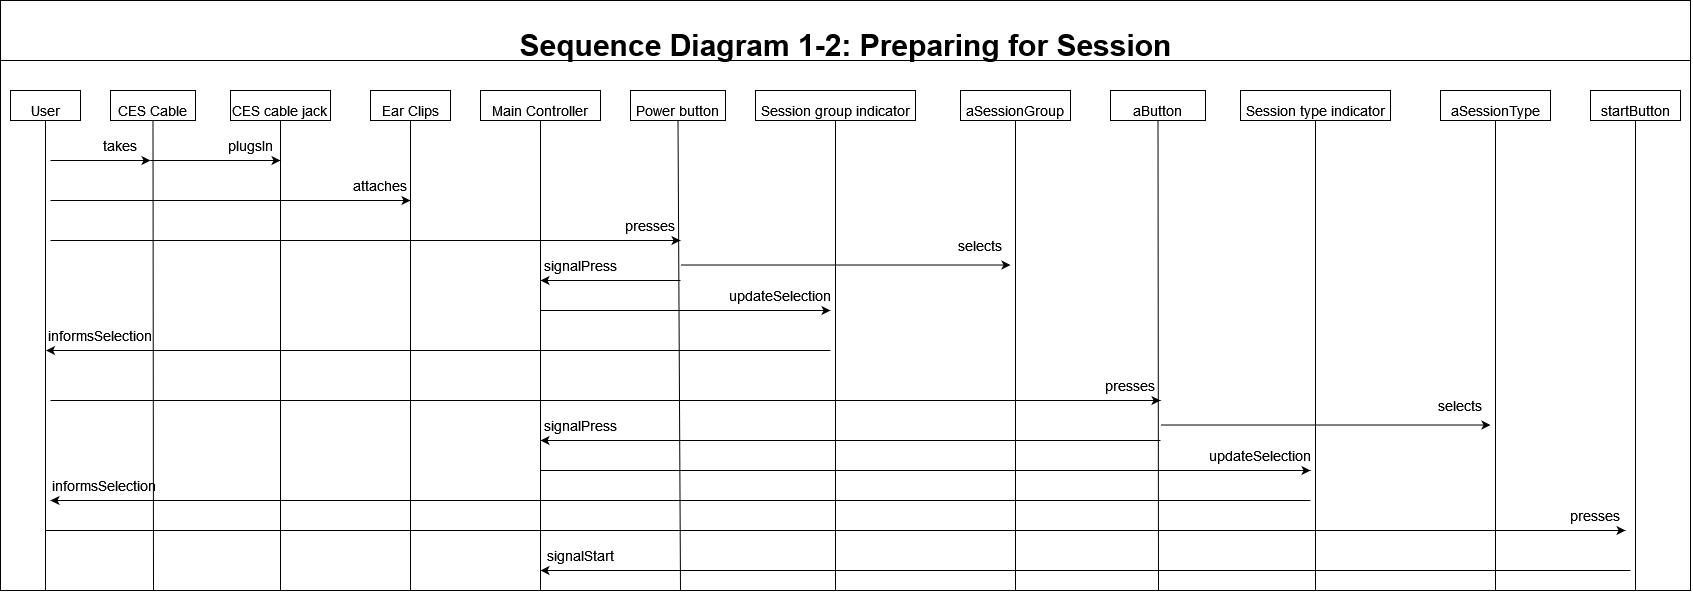

The diagram above was exported from draw.io. Its source (the exported page's mxGraphModel, read from the mxfile embedded in the PNG):
<mxGraphModel dx="1942" dy="1077" grid="1" gridSize="10" guides="1" tooltips="1" connect="1" arrows="1" fold="1" page="1" pageScale="1" pageWidth="1200" pageHeight="1920" math="0" shadow="0">
  <root>
    <mxCell id="0" />
    <mxCell id="1" parent="0" />
    <mxCell id="jdnJR5NEz-8rXz9DszNC-99" value="" style="rounded=0;whiteSpace=wrap;html=1;fontSize=14;" vertex="1" parent="1">
      <mxGeometry x="30" y="50" width="1690" height="590" as="geometry" />
    </mxCell>
    <mxCell id="jdnJR5NEz-8rXz9DszNC-35" value="" style="endArrow=none;html=1;rounded=0;" edge="1" parent="1">
      <mxGeometry width="50" height="50" relative="1" as="geometry">
        <mxPoint x="30" y="110" as="sourcePoint" />
        <mxPoint x="1720" y="110" as="targetPoint" />
      </mxGeometry>
    </mxCell>
    <mxCell id="jdnJR5NEz-8rXz9DszNC-36" value="&lt;b&gt;&lt;font style=&quot;font-size: 30px&quot;&gt;Sequence Diagram 1-2: Preparing for Session &lt;br&gt;&lt;/font&gt;&lt;/b&gt;" style="text;html=1;align=center;verticalAlign=middle;resizable=0;points=[];autosize=1;strokeColor=none;fillColor=none;" vertex="1" parent="1">
      <mxGeometry x="540" y="80" width="670" height="30" as="geometry" />
    </mxCell>
    <mxCell id="jdnJR5NEz-8rXz9DszNC-37" value="&lt;font style=&quot;font-size: 14px&quot;&gt;CES cable jack&lt;br&gt;&lt;/font&gt;" style="rounded=0;whiteSpace=wrap;html=1;fontSize=30;" vertex="1" parent="1">
      <mxGeometry x="260" y="140" width="100" height="30" as="geometry" />
    </mxCell>
    <mxCell id="jdnJR5NEz-8rXz9DszNC-38" value="&lt;font style=&quot;font-size: 14px&quot;&gt;Session group indicator&lt;/font&gt;" style="rounded=0;whiteSpace=wrap;html=1;fontSize=30;" vertex="1" parent="1">
      <mxGeometry x="785" y="140" width="160" height="30" as="geometry" />
    </mxCell>
    <mxCell id="jdnJR5NEz-8rXz9DszNC-39" value="&lt;font style=&quot;font-size: 14px&quot;&gt;CES Cable&lt;br&gt;&lt;/font&gt;" style="rounded=0;whiteSpace=wrap;html=1;fontSize=30;" vertex="1" parent="1">
      <mxGeometry x="140" y="140" width="85" height="30" as="geometry" />
    </mxCell>
    <mxCell id="jdnJR5NEz-8rXz9DszNC-40" value="" style="endArrow=none;html=1;rounded=0;fontSize=21;entryX=0.5;entryY=1;entryDx=0;entryDy=0;" edge="1" parent="1" target="jdnJR5NEz-8rXz9DszNC-39">
      <mxGeometry width="50" height="50" relative="1" as="geometry">
        <mxPoint x="182.99999999999977" y="639.9999999999998" as="sourcePoint" />
        <mxPoint x="85" y="210" as="targetPoint" />
      </mxGeometry>
    </mxCell>
    <mxCell id="jdnJR5NEz-8rXz9DszNC-41" value="&lt;font style=&quot;font-size: 14px&quot;&gt;User&lt;/font&gt;" style="rounded=0;whiteSpace=wrap;html=1;fontSize=30;" vertex="1" parent="1">
      <mxGeometry x="40" y="140" width="70" height="30" as="geometry" />
    </mxCell>
    <mxCell id="jdnJR5NEz-8rXz9DszNC-42" value="" style="endArrow=none;html=1;rounded=0;fontSize=21;entryX=0.5;entryY=1;entryDx=0;entryDy=0;" edge="1" parent="1" target="jdnJR5NEz-8rXz9DszNC-41">
      <mxGeometry width="50" height="50" relative="1" as="geometry">
        <mxPoint x="75" y="639.9999999999998" as="sourcePoint" />
        <mxPoint x="725" y="370" as="targetPoint" />
      </mxGeometry>
    </mxCell>
    <mxCell id="jdnJR5NEz-8rXz9DszNC-43" value="" style="endArrow=none;html=1;rounded=0;fontSize=21;entryX=0.5;entryY=1;entryDx=0;entryDy=0;" edge="1" parent="1" target="jdnJR5NEz-8rXz9DszNC-37">
      <mxGeometry width="50" height="50" relative="1" as="geometry">
        <mxPoint x="310" y="639.9999999999998" as="sourcePoint" />
        <mxPoint x="75" y="210" as="targetPoint" />
      </mxGeometry>
    </mxCell>
    <mxCell id="jdnJR5NEz-8rXz9DszNC-44" value="" style="endArrow=none;html=1;rounded=0;fontSize=21;entryX=0.5;entryY=1;entryDx=0;entryDy=0;" edge="1" parent="1" target="jdnJR5NEz-8rXz9DszNC-38">
      <mxGeometry width="50" height="50" relative="1" as="geometry">
        <mxPoint x="865" y="639.9999999999998" as="sourcePoint" />
        <mxPoint x="730" y="210" as="targetPoint" />
      </mxGeometry>
    </mxCell>
    <mxCell id="jdnJR5NEz-8rXz9DszNC-45" style="edgeStyle=none;rounded=0;orthogonalLoop=1;jettySize=auto;html=1;exitX=0.75;exitY=1;exitDx=0;exitDy=0;fontSize=15;" edge="1" parent="1" source="jdnJR5NEz-8rXz9DszNC-37" target="jdnJR5NEz-8rXz9DszNC-37">
      <mxGeometry relative="1" as="geometry" />
    </mxCell>
    <mxCell id="jdnJR5NEz-8rXz9DszNC-46" value="&lt;font style=&quot;font-size: 14px&quot;&gt;Session type indicator&lt;/font&gt;" style="rounded=0;whiteSpace=wrap;html=1;fontSize=30;" vertex="1" parent="1">
      <mxGeometry x="1270" y="140" width="150" height="30" as="geometry" />
    </mxCell>
    <mxCell id="jdnJR5NEz-8rXz9DszNC-47" value="" style="endArrow=none;html=1;rounded=0;fontSize=21;entryX=0.5;entryY=1;entryDx=0;entryDy=0;" edge="1" parent="1" target="jdnJR5NEz-8rXz9DszNC-46">
      <mxGeometry width="50" height="50" relative="1" as="geometry">
        <mxPoint x="1345" y="640" as="sourcePoint" />
        <mxPoint x="1105" y="210" as="targetPoint" />
      </mxGeometry>
    </mxCell>
    <mxCell id="jdnJR5NEz-8rXz9DszNC-48" value="&lt;font style=&quot;font-size: 14px&quot;&gt;Main Controller&lt;/font&gt;" style="rounded=0;whiteSpace=wrap;html=1;fontSize=30;" vertex="1" parent="1">
      <mxGeometry x="510" y="140" width="120" height="30" as="geometry" />
    </mxCell>
    <mxCell id="jdnJR5NEz-8rXz9DszNC-49" value="" style="endArrow=none;html=1;rounded=0;fontSize=21;entryX=0.5;entryY=1;entryDx=0;entryDy=0;" edge="1" parent="1" target="jdnJR5NEz-8rXz9DszNC-48">
      <mxGeometry width="50" height="50" relative="1" as="geometry">
        <mxPoint x="570" y="639.9999999999998" as="sourcePoint" />
        <mxPoint x="395" y="210" as="targetPoint" />
      </mxGeometry>
    </mxCell>
    <mxCell id="jdnJR5NEz-8rXz9DszNC-50" value="&lt;font style=&quot;font-size: 14px&quot;&gt;aButton&lt;/font&gt;" style="rounded=0;whiteSpace=wrap;html=1;fontSize=30;" vertex="1" parent="1">
      <mxGeometry x="1140" y="140" width="95" height="30" as="geometry" />
    </mxCell>
    <mxCell id="jdnJR5NEz-8rXz9DszNC-51" value="" style="endArrow=none;html=1;rounded=0;fontSize=21;entryX=0.5;entryY=1;entryDx=0;entryDy=0;" edge="1" parent="1" target="jdnJR5NEz-8rXz9DszNC-50">
      <mxGeometry width="50" height="50" relative="1" as="geometry">
        <mxPoint x="1188" y="640" as="sourcePoint" />
        <mxPoint x="2205" y="380" as="targetPoint" />
      </mxGeometry>
    </mxCell>
    <mxCell id="jdnJR5NEz-8rXz9DszNC-52" value="&lt;font style=&quot;font-size: 14px&quot;&gt;startButton&lt;/font&gt;" style="rounded=0;whiteSpace=wrap;html=1;fontSize=30;" vertex="1" parent="1">
      <mxGeometry x="1620" y="140" width="90" height="30" as="geometry" />
    </mxCell>
    <mxCell id="jdnJR5NEz-8rXz9DszNC-53" value="" style="endArrow=none;html=1;rounded=0;fontSize=21;entryX=0.5;entryY=1;entryDx=0;entryDy=0;" edge="1" parent="1" target="jdnJR5NEz-8rXz9DszNC-52">
      <mxGeometry width="50" height="50" relative="1" as="geometry">
        <mxPoint x="1665" y="640" as="sourcePoint" />
        <mxPoint x="1455" y="210" as="targetPoint" />
      </mxGeometry>
    </mxCell>
    <mxCell id="jdnJR5NEz-8rXz9DszNC-56" value="&lt;font style=&quot;font-size: 14px&quot;&gt;Ear Clips&lt;/font&gt;" style="rounded=0;whiteSpace=wrap;html=1;fontSize=30;" vertex="1" parent="1">
      <mxGeometry x="400" y="140" width="80" height="30" as="geometry" />
    </mxCell>
    <mxCell id="jdnJR5NEz-8rXz9DszNC-57" value="" style="endArrow=none;html=1;rounded=0;fontSize=21;entryX=0.5;entryY=1;entryDx=0;entryDy=0;" edge="1" parent="1" target="jdnJR5NEz-8rXz9DszNC-56">
      <mxGeometry width="50" height="50" relative="1" as="geometry">
        <mxPoint x="440" y="640" as="sourcePoint" />
        <mxPoint x="65" y="210" as="targetPoint" />
      </mxGeometry>
    </mxCell>
    <mxCell id="jdnJR5NEz-8rXz9DszNC-58" value="&lt;font style=&quot;font-size: 14px&quot;&gt;Power button&lt;/font&gt;" style="rounded=0;whiteSpace=wrap;html=1;fontSize=30;" vertex="1" parent="1">
      <mxGeometry x="660" y="140" width="95" height="30" as="geometry" />
    </mxCell>
    <mxCell id="jdnJR5NEz-8rXz9DszNC-59" value="" style="endArrow=none;html=1;rounded=0;fontSize=21;entryX=0.5;entryY=1;entryDx=0;entryDy=0;" edge="1" parent="1" target="jdnJR5NEz-8rXz9DszNC-58">
      <mxGeometry width="50" height="50" relative="1" as="geometry">
        <mxPoint x="710" y="640" as="sourcePoint" />
        <mxPoint x="1285" y="390" as="targetPoint" />
      </mxGeometry>
    </mxCell>
    <mxCell id="jdnJR5NEz-8rXz9DszNC-61" value="&lt;font style=&quot;font-size: 14px&quot;&gt;aSessionGroup&lt;/font&gt;" style="rounded=0;whiteSpace=wrap;html=1;fontSize=30;" vertex="1" parent="1">
      <mxGeometry x="990" y="140" width="110" height="30" as="geometry" />
    </mxCell>
    <mxCell id="jdnJR5NEz-8rXz9DszNC-62" value="" style="endArrow=none;html=1;rounded=0;fontSize=21;entryX=0.5;entryY=1;entryDx=0;entryDy=0;" edge="1" parent="1" target="jdnJR5NEz-8rXz9DszNC-61">
      <mxGeometry width="50" height="50" relative="1" as="geometry">
        <mxPoint x="1045" y="640" as="sourcePoint" />
        <mxPoint x="2055" y="380" as="targetPoint" />
      </mxGeometry>
    </mxCell>
    <mxCell id="jdnJR5NEz-8rXz9DszNC-64" value="&lt;font style=&quot;font-size: 14px&quot;&gt;aSessionType&lt;/font&gt;" style="rounded=0;whiteSpace=wrap;html=1;fontSize=30;" vertex="1" parent="1">
      <mxGeometry x="1470" y="140" width="110" height="30" as="geometry" />
    </mxCell>
    <mxCell id="jdnJR5NEz-8rXz9DszNC-65" value="" style="endArrow=none;html=1;rounded=0;fontSize=21;entryX=0.5;entryY=1;entryDx=0;entryDy=0;" edge="1" parent="1" target="jdnJR5NEz-8rXz9DszNC-64">
      <mxGeometry width="50" height="50" relative="1" as="geometry">
        <mxPoint x="1525" y="639.9999999999998" as="sourcePoint" />
        <mxPoint x="2535" y="380" as="targetPoint" />
      </mxGeometry>
    </mxCell>
    <mxCell id="jdnJR5NEz-8rXz9DszNC-66" value="" style="endArrow=classic;html=1;rounded=0;fontSize=14;" edge="1" parent="1">
      <mxGeometry width="50" height="50" relative="1" as="geometry">
        <mxPoint x="80" y="210" as="sourcePoint" />
        <mxPoint x="180" y="210" as="targetPoint" />
      </mxGeometry>
    </mxCell>
    <mxCell id="jdnJR5NEz-8rXz9DszNC-67" value="" style="endArrow=classic;html=1;rounded=0;fontSize=14;" edge="1" parent="1">
      <mxGeometry width="50" height="50" relative="1" as="geometry">
        <mxPoint x="180" y="210" as="sourcePoint" />
        <mxPoint x="310" y="210" as="targetPoint" />
      </mxGeometry>
    </mxCell>
    <mxCell id="jdnJR5NEz-8rXz9DszNC-68" value="takes" style="text;html=1;strokeColor=none;fillColor=none;align=center;verticalAlign=middle;whiteSpace=wrap;rounded=0;fontSize=14;" vertex="1" parent="1">
      <mxGeometry x="120" y="180" width="60" height="30" as="geometry" />
    </mxCell>
    <mxCell id="jdnJR5NEz-8rXz9DszNC-69" value="plugsIn" style="text;html=1;strokeColor=none;fillColor=none;align=center;verticalAlign=middle;whiteSpace=wrap;rounded=0;fontSize=14;" vertex="1" parent="1">
      <mxGeometry x="250" y="180" width="60" height="30" as="geometry" />
    </mxCell>
    <mxCell id="jdnJR5NEz-8rXz9DszNC-70" value="" style="endArrow=classic;html=1;rounded=0;fontSize=14;" edge="1" parent="1">
      <mxGeometry width="50" height="50" relative="1" as="geometry">
        <mxPoint x="80" y="250" as="sourcePoint" />
        <mxPoint x="440" y="250" as="targetPoint" />
      </mxGeometry>
    </mxCell>
    <mxCell id="jdnJR5NEz-8rXz9DszNC-71" value="attaches" style="text;html=1;strokeColor=none;fillColor=none;align=center;verticalAlign=middle;whiteSpace=wrap;rounded=0;fontSize=14;" vertex="1" parent="1">
      <mxGeometry x="380" y="220" width="60" height="30" as="geometry" />
    </mxCell>
    <mxCell id="jdnJR5NEz-8rXz9DszNC-73" value="" style="endArrow=classic;html=1;rounded=0;fontSize=14;" edge="1" parent="1">
      <mxGeometry width="50" height="50" relative="1" as="geometry">
        <mxPoint x="80" y="290" as="sourcePoint" />
        <mxPoint x="710" y="290" as="targetPoint" />
      </mxGeometry>
    </mxCell>
    <mxCell id="jdnJR5NEz-8rXz9DszNC-74" value="presses" style="text;html=1;strokeColor=none;fillColor=none;align=center;verticalAlign=middle;whiteSpace=wrap;rounded=0;fontSize=14;" vertex="1" parent="1">
      <mxGeometry x="650" y="260" width="60" height="30" as="geometry" />
    </mxCell>
    <mxCell id="jdnJR5NEz-8rXz9DszNC-75" value="" style="endArrow=classic;html=1;rounded=0;fontSize=14;" edge="1" parent="1">
      <mxGeometry width="50" height="50" relative="1" as="geometry">
        <mxPoint x="710" y="330" as="sourcePoint" />
        <mxPoint x="570" y="330" as="targetPoint" />
      </mxGeometry>
    </mxCell>
    <mxCell id="jdnJR5NEz-8rXz9DszNC-76" value="signalPress" style="text;html=1;strokeColor=none;fillColor=none;align=center;verticalAlign=middle;whiteSpace=wrap;rounded=0;fontSize=14;" vertex="1" parent="1">
      <mxGeometry x="580" y="300" width="60" height="30" as="geometry" />
    </mxCell>
    <mxCell id="jdnJR5NEz-8rXz9DszNC-78" value="" style="endArrow=classic;html=1;rounded=0;fontSize=14;" edge="1" parent="1">
      <mxGeometry width="50" height="50" relative="1" as="geometry">
        <mxPoint x="710" y="314.52" as="sourcePoint" />
        <mxPoint x="1040" y="314.52" as="targetPoint" />
      </mxGeometry>
    </mxCell>
    <mxCell id="jdnJR5NEz-8rXz9DszNC-79" value="selects" style="text;html=1;strokeColor=none;fillColor=none;align=center;verticalAlign=middle;whiteSpace=wrap;rounded=0;fontSize=14;" vertex="1" parent="1">
      <mxGeometry x="980" y="280" width="60" height="30" as="geometry" />
    </mxCell>
    <mxCell id="jdnJR5NEz-8rXz9DszNC-80" value="updateSelection" style="text;html=1;strokeColor=none;fillColor=none;align=center;verticalAlign=middle;whiteSpace=wrap;rounded=0;fontSize=14;" vertex="1" parent="1">
      <mxGeometry x="780" y="330" width="60" height="30" as="geometry" />
    </mxCell>
    <mxCell id="jdnJR5NEz-8rXz9DszNC-81" value="" style="endArrow=classic;html=1;rounded=0;fontSize=14;" edge="1" parent="1">
      <mxGeometry width="50" height="50" relative="1" as="geometry">
        <mxPoint x="570" y="360" as="sourcePoint" />
        <mxPoint x="860" y="360" as="targetPoint" />
      </mxGeometry>
    </mxCell>
    <mxCell id="jdnJR5NEz-8rXz9DszNC-82" value="" style="endArrow=classic;html=1;rounded=0;fontSize=14;" edge="1" parent="1">
      <mxGeometry width="50" height="50" relative="1" as="geometry">
        <mxPoint x="80" y="450" as="sourcePoint" />
        <mxPoint x="1190" y="450" as="targetPoint" />
      </mxGeometry>
    </mxCell>
    <mxCell id="jdnJR5NEz-8rXz9DszNC-83" value="presses" style="text;html=1;strokeColor=none;fillColor=none;align=center;verticalAlign=middle;whiteSpace=wrap;rounded=0;fontSize=14;" vertex="1" parent="1">
      <mxGeometry x="1130" y="420" width="60" height="30" as="geometry" />
    </mxCell>
    <mxCell id="jdnJR5NEz-8rXz9DszNC-84" value="" style="endArrow=classic;html=1;rounded=0;fontSize=14;" edge="1" parent="1">
      <mxGeometry width="50" height="50" relative="1" as="geometry">
        <mxPoint x="1190" y="490.0000000000001" as="sourcePoint" />
        <mxPoint x="570" y="490" as="targetPoint" />
      </mxGeometry>
    </mxCell>
    <mxCell id="jdnJR5NEz-8rXz9DszNC-85" value="signalPress" style="text;html=1;strokeColor=none;fillColor=none;align=center;verticalAlign=middle;whiteSpace=wrap;rounded=0;fontSize=14;" vertex="1" parent="1">
      <mxGeometry x="580" y="460" width="60" height="30" as="geometry" />
    </mxCell>
    <mxCell id="jdnJR5NEz-8rXz9DszNC-86" value="" style="endArrow=classic;html=1;rounded=0;fontSize=14;" edge="1" parent="1">
      <mxGeometry width="50" height="50" relative="1" as="geometry">
        <mxPoint x="1190" y="474.52" as="sourcePoint" />
        <mxPoint x="1520" y="474.52" as="targetPoint" />
      </mxGeometry>
    </mxCell>
    <mxCell id="jdnJR5NEz-8rXz9DszNC-87" value="selects" style="text;html=1;strokeColor=none;fillColor=none;align=center;verticalAlign=middle;whiteSpace=wrap;rounded=0;fontSize=14;" vertex="1" parent="1">
      <mxGeometry x="1460" y="440" width="60" height="30" as="geometry" />
    </mxCell>
    <mxCell id="jdnJR5NEz-8rXz9DszNC-88" value="&lt;div&gt;updateSelection&lt;/div&gt;" style="text;html=1;strokeColor=none;fillColor=none;align=center;verticalAlign=middle;whiteSpace=wrap;rounded=0;fontSize=14;" vertex="1" parent="1">
      <mxGeometry x="1260" y="490" width="60" height="30" as="geometry" />
    </mxCell>
    <mxCell id="jdnJR5NEz-8rXz9DszNC-89" value="" style="endArrow=classic;html=1;rounded=0;fontSize=14;" edge="1" parent="1">
      <mxGeometry width="50" height="50" relative="1" as="geometry">
        <mxPoint x="570" y="520" as="sourcePoint" />
        <mxPoint x="1340" y="520" as="targetPoint" />
      </mxGeometry>
    </mxCell>
    <mxCell id="jdnJR5NEz-8rXz9DszNC-90" value="" style="endArrow=classic;html=1;rounded=0;fontSize=14;" edge="1" parent="1">
      <mxGeometry width="50" height="50" relative="1" as="geometry">
        <mxPoint x="860" y="400" as="sourcePoint" />
        <mxPoint x="75.55555555555556" y="400" as="targetPoint" />
      </mxGeometry>
    </mxCell>
    <mxCell id="jdnJR5NEz-8rXz9DszNC-91" value="informsSelection" style="text;html=1;strokeColor=none;fillColor=none;align=center;verticalAlign=middle;whiteSpace=wrap;rounded=0;fontSize=14;" vertex="1" parent="1">
      <mxGeometry x="100" y="370" width="60" height="30" as="geometry" />
    </mxCell>
    <mxCell id="jdnJR5NEz-8rXz9DszNC-92" value="" style="endArrow=classic;html=1;rounded=0;fontSize=14;" edge="1" parent="1">
      <mxGeometry width="50" height="50" relative="1" as="geometry">
        <mxPoint x="1340" y="550" as="sourcePoint" />
        <mxPoint x="79.99555555555565" y="550" as="targetPoint" />
      </mxGeometry>
    </mxCell>
    <mxCell id="jdnJR5NEz-8rXz9DszNC-93" value="informsSelection" style="text;html=1;strokeColor=none;fillColor=none;align=center;verticalAlign=middle;whiteSpace=wrap;rounded=0;fontSize=14;" vertex="1" parent="1">
      <mxGeometry x="104.44" y="520" width="60" height="30" as="geometry" />
    </mxCell>
    <mxCell id="jdnJR5NEz-8rXz9DszNC-94" value="" style="endArrow=classic;html=1;rounded=0;fontSize=14;" edge="1" parent="1">
      <mxGeometry width="50" height="50" relative="1" as="geometry">
        <mxPoint x="75" y="580" as="sourcePoint" />
        <mxPoint x="1655" y="580" as="targetPoint" />
      </mxGeometry>
    </mxCell>
    <mxCell id="jdnJR5NEz-8rXz9DszNC-96" value="presses" style="text;html=1;strokeColor=none;fillColor=none;align=center;verticalAlign=middle;whiteSpace=wrap;rounded=0;fontSize=14;" vertex="1" parent="1">
      <mxGeometry x="1595" y="550" width="60" height="30" as="geometry" />
    </mxCell>
    <mxCell id="jdnJR5NEz-8rXz9DszNC-97" value="" style="endArrow=classic;html=1;rounded=0;fontSize=14;" edge="1" parent="1">
      <mxGeometry width="50" height="50" relative="1" as="geometry">
        <mxPoint x="1660" y="620" as="sourcePoint" />
        <mxPoint x="570" y="620" as="targetPoint" />
      </mxGeometry>
    </mxCell>
    <mxCell id="jdnJR5NEz-8rXz9DszNC-98" value="signalStart" style="text;html=1;strokeColor=none;fillColor=none;align=center;verticalAlign=middle;whiteSpace=wrap;rounded=0;fontSize=14;" vertex="1" parent="1">
      <mxGeometry x="580" y="590" width="60" height="30" as="geometry" />
    </mxCell>
  </root>
</mxGraphModel>